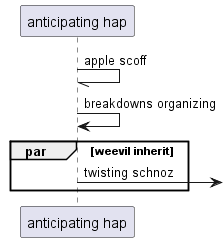

The diagram above was rendered by PlantUML. Its source (embedded in the PNG):
@startuml
participant "anticipating hap" as 0
0 -// 0: apple scoff
0 -> 0: breakdowns organizing
par weevil inherit
0 ->] : twisting schnoz
end
@enduml